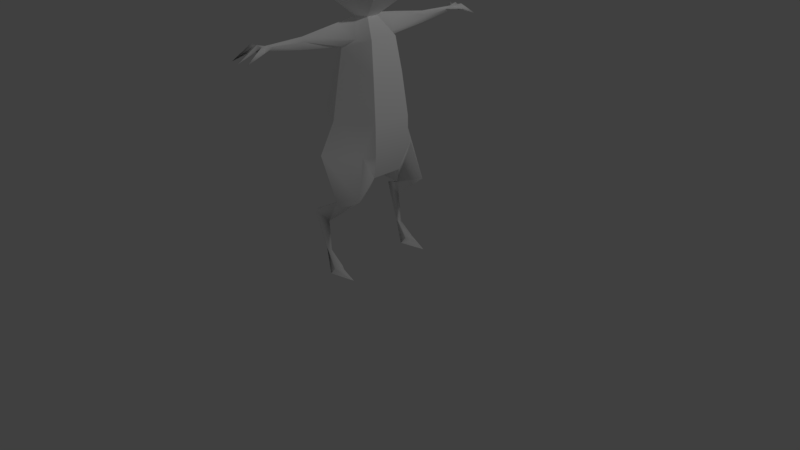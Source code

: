 # Source: zago2-1.blend  (saved by Blender 2.79.0; exported with 4.5.12 LTS)
import bpy
from mathutils import Matrix  # noqa: F401  (used for matrix-valued properties, if any)

bpy.ops.wm.read_factory_settings(use_empty=True)
scene = bpy.context.scene
scene.name = 'Scene'

# ---- collections
col_collection_1 = bpy.data.collections.new('Collection 1'); scene.collection.children.link(col_collection_1)

# ---- materials (node trees are filled in below, after node groups)
mat_lambert1 = bpy.data.materials.new('lambert1')
mat_lambert1.alpha_threshold = 0.0
mat_lambert1.use_transparent_shadow = False
mat_lambert1.diffuse_color = (1.0, 1.0, 1.0, 1.0)
mat_lambert1.roughness = 0.5

# ---- material node trees

# ---- world
world_world = bpy.data.worlds.new('World'); scene.world = world_world
world_world.color = (0.05088, 0.05088, 0.05088)
world_world.use_sun_shadow = False
world_world.sun_shadow_jitter_overblur = 0.0
world_world.cycles.sampling_method = 'MANUAL'

# ---- cameras
cam_camera = bpy.data.cameras.new('Camera')
cam_camera.clip_end = 100.0
cam_camera.lens = 35.0
cam_camera.sensor_width = 32.0
cam_camera.sensor_height = 18.0
cam_camera.ortho_scale = 7.314
cam_camera.dof.focus_distance = 0.0
cam_camera.dof.aperture_fstop = 128.0

# ---- lights
light_lamp = bpy.data.lights.new('Lamp', 'POINT')
light_lamp.transmission_factor = 0.0
light_lamp.cutoff_distance = 30.0
light_lamp.energy = 100.0
light_lamp.shadow_buffer_clip_start = 1.001
light_lamp.shadow_soft_size = 0.1
light_lamp.shadow_maximum_resolution = 0.006
light_lamp.use_absolute_resolution = True

# ---- meshes
me_x = bpy.data.meshes.new('未命名')
me_x.from_pydata([(0.07227, 3.077, -0.1252), (-0.07227, 3.077, -0.1252), (-0.1445, 3.077, -1.916e-08), (-0.07227, 3.077, 0.1252), (0.07227, 3.077, 0.1252), (0.1445, 3.077, 2.379e-09), (0.2411, 3.33, -0.4177), (-0.2411, 3.33, -0.4177), (-0.4823, 3.33, -6.696e-08), (-0.2411, 3.33, 0.4177), (0.2411, 3.33, 0.4177), (0.4823, 3.33, 4.905e-09), (0.2411, 3.644, -0.4177), (-0.2411, 3.644, -0.4177), (-0.4823, 3.644, -6.696e-08), (-0.2411, 3.644, 0.4177), (0.2411, 3.644, 0.4177), (0.4823, 3.644, 4.905e-09), (0.149, 3.897, -0.2581), (-0.149, 3.897, -0.2581), (-0.2981, 3.897, -3.951e-08), (-0.149, 3.897, 0.2581), (0.149, 3.897, 0.2581), (0.2981, 3.897, 4.905e-09), (2.246e-07, 1.226, -0.3447), (0.0, 3.994, 4.905e-09), (0.2385, 3.897, -0.1033), (0.1788, 3.936, 4.905e-09), (-0.2385, 3.897, -0.1033), (-0.1788, 3.936, -2.175e-08), (0.4309, 4.312, -0.1614), (-0.4309, 4.312, -0.1614), (0.3936, 4.095, 0.05367), (0.4532, 4.075, 0.05367), (0.4234, 4.075, 0.002046), (-0.3936, 4.095, 0.05367), (-0.4532, 4.075, 0.05367), (-0.4234, 4.075, 0.002046), (-0.2566, 1.537, 0.4445), (0.2566, 1.537, 0.4445), (0.5935, 0.0, 0.3898), (-0.5935, 0.0, 0.3898), (-0.199, 1.226, 0.3447), (0.199, 1.226, 0.3447), (-0.2189, 2.445, 0.3791), (0.2189, 2.445, 0.3791), (0.3581, 2.764, 1.5e-08), (0.1659, 2.445, -0.3791), (-0.1659, 2.445, -0.3791), (-0.3581, 2.764, -5.022e-08), (-0.5102, 1.922, -5.532e-08), (-0.2551, 1.922, 0.4418), (0.2551, 1.922, 0.4418), (0.5102, 1.922, 2.07e-08), (0.2551, 1.922, -0.4418), (-0.2551, 1.922, -0.4418), (-0.1032, 2.857, -0.3119), (-1.728, 2.835, -4.414e-08), (-0.1801, 2.857, 0.3119), (0.1801, 2.857, 0.3119), (1.728, 2.835, 9.524e-09), (0.1032, 2.857, -0.3119), (0.2793, 2.857, 0.1507), (0.2701, 2.857, -0.1384), (-0.2793, 2.857, 0.1507), (-0.2701, 2.857, -0.1384), (0.3849, 1.537, 0.3583), (-0.3849, 1.537, 0.3583), (0.9023, 2.924, 0.05519), (0.9023, 2.829, 1.166e-08), (0.9023, 2.924, -0.05519), (0.9023, 2.975, 7.195e-09), (-0.9023, 2.924, 0.05519), (-0.9023, 2.829, -3.042e-08), (-0.9023, 2.924, -0.05519), (-0.9023, 2.975, -1.942e-08), (0.6786, 1.021, 0.2148), (0.5129, 1.041, 0.4375), (0.2449, 1.021, 0.2674), (-0.6786, 1.021, 0.2148), (-0.5129, 1.041, 0.4375), (-0.2449, 1.021, 0.2674), (1.387, 2.961, 9.103e-09), (1.281, 2.937, 0.01744), (1.504, 2.918, 1.002e-08), (1.281, 2.937, -0.01744), (-1.387, 2.961, -1.132e-08), (-1.281, 2.937, 0.01744), (-1.504, 2.918, -2.946e-08), (-1.281, 2.937, -0.01744), (0.6451, 0.7576, -0.2295), (0.5777, 0.6449, -0.06123), (0.5783, 0.7576, -0.2645), (-0.6451, 0.7576, -0.2295), (-0.5777, 0.6449, -0.06123), (-0.5783, 0.7576, -0.2645), (1.486, 2.927, 0.136), (1.486, 2.927, -0.136), (-1.486, 2.927, 0.136), (-1.486, 2.927, -0.136), (1.712, 2.835, 0.1319), (-1.712, 2.835, 0.1319), (1.712, 2.835, -0.1319), (-1.712, 2.835, -0.1319), (1.486, 2.964, -0.06593), (-1.486, 2.964, -0.06593), (1.486, 2.964, 0.06593), (-1.486, 2.964, 0.06593), (1.486, 2.989, 0.0981), (1.486, 2.989, 8.631e-09), (1.486, 2.989, -0.0981), (-1.486, 2.989, 0.0981), (-1.486, 2.989, -4.101e-08), (-1.486, 2.989, -0.0981), (1.497, 2.918, 0.06593), (1.497, 2.918, -0.06593), (-1.497, 2.918, 0.06593), (-1.497, 2.918, -0.06593), (0.4621, 3.038, 3.823e-09), (-0.4621, 3.038, -1.924e-08), (0.6986, 1.54, -0.01825), (-0.6986, 1.54, -0.01825), (0.5883, 0.2615, -0.1151), (-0.5883, 0.2615, -0.1151), (0.6775, 0.0, 0.06019), (0.5055, 0.0, 0.05925), (-0.6775, 0.0, 0.06019), (-0.5055, 0.0, 0.05925), (0.5367, 0.0804, 0.1098), (0.5919, 0.08142, 0.2104), (0.6544, 0.07619, 0.1086), (-0.5367, 0.0804, 0.1098), (-0.5919, 0.08142, 0.2104), (-0.6544, 0.07619, 0.1086), (0.6129, 0.2615, -0.0705), (0.5661, 0.2615, -0.07145), (0.587, 0.2615, -0.02453), (-0.6129, 0.2615, -0.0705), (-0.5661, 0.2615, -0.07145), (-0.587, 0.2615, -0.02453)], [], [(0, 1, 7, 6), (1, 2, 8, 7), (2, 3, 9, 8), (3, 4, 10, 9), (4, 5, 11, 10), (5, 0, 6, 11), (6, 7, 13, 12), (7, 8, 14, 13), (8, 9, 15, 14), (9, 10, 16, 15), (10, 11, 17, 16), (11, 6, 12, 17), (12, 13, 19, 18), (13, 14, 20, 28, 19), (14, 15, 21, 20), (15, 16, 22, 21), (16, 17, 23, 22), (17, 12, 18, 26, 23), (1, 0, 61, 56), (2, 1, 56, 65), (3, 2, 64, 58), (4, 3, 58, 59), (82, 106, 109), (109, 104, 82), (18, 19, 25), (19, 28, 29, 25), (20, 21, 25, 29), (21, 22, 25), (22, 23, 27, 25), (30, 34, 26, 27, 32), (27, 26, 18, 25), (29, 35, 36, 20), (20, 36, 37, 28), (32, 33, 30), (31, 35, 29, 28, 37), (33, 34, 30), (23, 33, 32, 27), (23, 26, 34, 33), (36, 35, 31), (37, 36, 31), (39, 38, 42, 43), (135, 136, 91), (43, 42, 24), (38, 67, 42), (45, 44, 51, 52), (46, 45, 52, 53), (47, 46, 53, 54), (48, 47, 54, 55), (49, 48, 55, 50), (44, 49, 50, 51), (51, 50, 67, 38), (52, 51, 38, 39), (91, 136, 134, 90), (125, 124, 40), (55, 54, 24), (50, 55, 24), (49, 65, 56, 48), (58, 64, 49, 44), (59, 58, 44, 45), (106, 84, 60), (84, 104, 60), (56, 61, 47, 48), (5, 4, 59, 62), (46, 62, 59, 45), (61, 63, 46, 47), (0, 5, 63, 61), (64, 119, 75, 72), (49, 64, 72, 73), (73, 74, 65, 49), (119, 65, 74, 75), (53, 52, 39, 66), (43, 66, 39), (54, 53, 24), (67, 121, 80), (42, 67, 80, 81), (81, 24, 42), (121, 24, 79), (69, 68, 62, 46), (46, 63, 70, 69), (63, 5, 118), (5, 62, 118), (73, 72, 87, 88), (88, 89, 74, 73), (75, 74, 89, 86), (72, 75, 86, 87), (53, 66, 120), (78, 77, 66, 43), (43, 24, 78), (24, 76, 78), (80, 79, 94), (94, 95, 81), (79, 81, 95, 93), (71, 68, 83, 82), (84, 83, 68, 69), (69, 70, 85, 84), (70, 71, 82, 85), (98, 111, 101), (88, 87, 116), (99, 89, 117), (103, 113, 99), (76, 91, 90), (78, 91, 77), (78, 92, 91), (78, 76, 90, 92), (41, 132, 133, 126), (127, 131, 132, 41), (131, 127, 123, 138), (133, 137, 123, 126), (82, 104, 110), (82, 108, 106), (114, 106, 100), (104, 115, 102), (57, 112, 105), (107, 112, 57), (96, 108, 82, 83), (83, 114, 96), (97, 102, 115), (82, 110, 97, 85), (101, 111, 107), (88, 116, 107), (105, 117, 88), (105, 113, 103), (96, 100, 108), (106, 108, 100), (109, 106, 60), (60, 104, 109), (110, 104, 102), (97, 110, 102), (98, 87, 86, 111), (107, 111, 86), (107, 86, 112), (105, 112, 86), (105, 86, 113), (99, 113, 86, 89), (84, 106, 114), (84, 115, 104), (85, 115, 84), (107, 116, 101), (88, 107, 57), (105, 88, 57), (103, 117, 105), (99, 117, 103), (116, 98, 101), (84, 114, 83), (117, 89, 88), (97, 115, 85), (96, 114, 100), (116, 87, 98), (118, 62, 68, 71), (63, 118, 71, 70), (64, 2, 119), (2, 65, 119), (24, 53, 120), (79, 24, 81), (76, 77, 91), (94, 79, 93), (81, 80, 94), (120, 77, 76), (24, 120, 76), (67, 50, 121), (50, 24, 121), (120, 66, 77), (80, 121, 79), (122, 135, 91, 92), (127, 126, 123), (125, 40, 129, 128), (130, 129, 40, 124), (132, 131, 138, 139), (133, 132, 139, 137), (122, 124, 125), (41, 126, 127), (134, 122, 92, 90), (130, 124, 122, 134), (128, 135, 122, 125), (128, 129, 136, 135), (134, 136, 129, 130), (123, 137, 93, 95), (138, 123, 95, 94), (139, 138, 94), (137, 139, 94, 93)])
me_x.polygons.foreach_set('use_smooth', [True] * 180)
_k = set([(0, 1), (0, 5), (0, 6), (0, 61), (1, 2), (1, 7), (1, 56), (2, 3), (2, 8), (2, 119), (3, 4), (3, 9), (3, 58), (4, 5), (4, 10), (4, 59), (5, 11), (5, 118), (6, 7), (6, 11), (6, 12), (7, 8), (7, 13), (8, 9), (8, 14), (9, 10), (9, 15), (10, 11), (10, 16), (11, 17), (12, 13), (12, 17), (12, 18), (13, 14), (13, 19), (14, 15), (14, 20), (15, 16), (15, 21), (16, 17), (16, 22), (17, 23), (18, 19), (18, 25), (18, 26), (19, 25), (19, 28), (20, 21), (20, 28), (20, 29), (21, 22), (21, 25), (22, 23), (22, 25), (23, 26), (23, 27), (24, 42), (24, 43), (24, 54), (24, 55), (25, 27), (25, 29), (38, 42), (38, 51), (39, 43), (39, 52), (40, 124), (40, 125), (41, 126), (41, 127), (42, 43), (42, 81), (43, 78), (44, 51), (44, 58), (45, 52), (45, 59), (46, 53), (46, 69), (47, 54), (47, 61), (48, 55), (48, 56), (49, 50), (49, 73), (50, 121), (53, 120), (57, 88), (57, 112), (60, 84), (60, 109), (69, 84), (71, 82), (71, 118), (73, 88), (75, 86), (75, 119), (76, 90), (76, 120), (79, 93), (79, 121), (82, 109), (86, 112), (90, 134), (91, 135), (93, 137), (94, 138), (124, 130), (125, 128), (126, 133), (127, 131), (128, 135), (130, 134), (131, 138), (133, 137)])
me_x.attributes.new('sharp_edge', 'BOOLEAN', 'EDGE').data.foreach_set('value', [ (min(e.vertices), max(e.vertices)) in _k for e in me_x.edges])
_uv = me_x.uv_layers.new(name='map1')
_uv.uv.foreach_set('vector', [0.4388, 0.116, 0.4097, 0.116, 0.3758, 0.06504, 0.4728, 0.06504, 0.06563, 0.3743, 0.09081, 0.3743, 0.09081, 0.4253, 0.006791, 0.4253, 0.09081, 0.3743, 0.116, 0.3743, 0.1748, 0.4253, 0.09081, 0.4253, 0.5198, 0.3743, 0.5488, 0.3743, 0.5828, 0.4253, 0.4858, 0.4253, 0.2518, 0.3743, 0.2769, 0.3743, 0.2769, 0.4253, 0.1929, 0.4253, 0.2769, 0.3743, 0.3021, 0.3743, 0.361, 0.4253, 0.2769, 0.4253, 0.4728, 0.06504, 0.3758, 0.06504, 0.3758, 0.001992, 0.4728, 0.001992, 0.006791, 0.4253, 0.09081, 0.4253, 0.09081, 0.4883, 0.006791, 0.4883, 0.09081, 0.4253, 0.1748, 0.4253, 0.1748, 0.4883, 0.09081, 0.4883, 0.4858, 0.4253, 0.5828, 0.4253, 0.5828, 0.4883, 0.4858, 0.4883, 0.1929, 0.4253, 0.2769, 0.4253, 0.2769, 0.4883, 0.1929, 0.4883, 0.2769, 0.4253, 0.361, 0.4253, 0.361, 0.4883, 0.2769, 0.4883, 0.2037, 0.6692, 0.2037, 0.7663, 0.1716, 0.7477, 0.1716, 0.6878, 0.006791, 0.4883, 0.09081, 0.4883, 0.09081, 0.5393, 0.07004, 0.5393, 0.03888, 0.5393, 0.09081, 0.4883, 0.1748, 0.4883, 0.1427, 0.5393, 0.09081, 0.5393, 0.74, 0.7379, 0.74, 0.6409, 0.7721, 0.6595, 0.7721, 0.7194, 0.1929, 0.4883, 0.2769, 0.4883, 0.2769, 0.5393, 0.225, 0.5393, 0.2769, 0.4883, 0.361, 0.4883, 0.3289, 0.5393, 0.2977, 0.5393, 0.2769, 0.5393, 0.4097, 0.116, 0.4388, 0.116, 0.445, 0.1602, 0.4035, 0.1602, 0.09081, 0.3743, 0.06563, 0.3743, 0.02808, 0.3301, 0.06296, 0.3301, 0.116, 0.3743, 0.09081, 0.3743, 0.1211, 0.3301, 0.1535, 0.3301, 0.5488, 0.3743, 0.5198, 0.3743, 0.4981, 0.3301, 0.5705, 0.3301, 0.6227, 0.07058, 0.6095, 0.05051, 0.6227, 0.05051, 0.6227, 0.05051, 0.636, 0.05051, 0.6227, 0.07058, 0.1716, 0.6878, 0.1716, 0.7477, 0.1197, 0.7178, 0.1716, 0.7477, 0.1404, 0.7657, 0.1197, 0.7537, 0.1197, 0.7178, 0.824, 0.7494, 0.7721, 0.7194, 0.824, 0.6894, 0.824, 0.7254, 0.7721, 0.7194, 0.7721, 0.6595, 0.824, 0.6894, 0.7721, 0.6595, 0.824, 0.6295, 0.824, 0.6535, 0.824, 0.6894, 0.1521, 0.6311, 0.1193, 0.6326, 0.1404, 0.6698, 0.1197, 0.6818, 0.1089, 0.6386, 0.1197, 0.6818, 0.1404, 0.6698, 0.1716, 0.6878, 0.1197, 0.7178, 0.6612, 0.8495, 0.618, 0.8814, 0.6061, 0.8775, 0.6373, 0.8418, 0.09081, 0.5393, 0.1016, 0.5751, 0.09122, 0.5751, 0.07004, 0.5393, 0.1089, 0.6386, 0.1089, 0.6266, 0.1521, 0.6311, 0.1521, 0.8044, 0.1089, 0.7969, 0.1197, 0.7537, 0.1404, 0.7657, 0.1193, 0.8029, 0.2661, 0.5751, 0.2765, 0.5751, 0.3094, 0.6227, 0.5604, 0.873, 0.5962, 0.8418, 0.6001, 0.8537, 0.5682, 0.8969, 0.2769, 0.5393, 0.2977, 0.5393, 0.2765, 0.5751, 0.2661, 0.5751, 0.6061, 0.8775, 0.618, 0.8814, 0.6105, 0.9252, 0.09122, 0.5751, 0.1016, 0.5751, 0.05834, 0.6227, 0.5859, 0.06463, 0.4827, 0.06463, 0.4943, 0.001992, 0.5743, 0.001992, 0.5503, 0.5448, 0.5597, 0.5448, 0.5524, 0.6219, 0.3773, 0.9487, 0.2973, 0.9487, 0.3373, 0.81, 0.1802, 0.06463, 0.1629, 0.06463, 0.1601, 0.001992, 0.5783, 0.2471, 0.4903, 0.2471, 0.483, 0.142, 0.5856, 0.142, 0.2769, 0.3114, 0.2007, 0.2471, 0.1881, 0.142, 0.2769, 0.142, 0.3532, 0.2471, 0.2769, 0.3114, 0.2769, 0.142, 0.3658, 0.142, 0.3909, 0.2432, 0.4576, 0.2432, 0.4756, 0.3483, 0.373, 0.3483, 0.09081, 0.3114, 0.01455, 0.2471, 0.001934, 0.142, 0.09081, 0.142, 0.1671, 0.2471, 0.09081, 0.3114, 0.09081, 0.142, 0.1797, 0.142, 0.1797, 0.142, 0.09081, 0.142, 0.1629, 0.06463, 0.1802, 0.06463, 0.5856, 0.142, 0.483, 0.142, 0.4827, 0.06463, 0.5859, 0.06463, 0.8214, 0.1317, 0.814, 0.05459, 0.8233, 0.05459, 0.8552, 0.1544, 0.841, 0.7754, 0.8756, 0.7756, 0.8587, 0.8419, 0.373, 0.3483, 0.4756, 0.3483, 0.4243, 0.4883, 0.09081, 0.142, 0.001934, 0.142, 0.02148, 0.001992, 0.09081, 0.3114, 0.06296, 0.3301, 0.02808, 0.3301, 0.01455, 0.2471, 0.1535, 0.3301, 0.1211, 0.3301, 0.09081, 0.3114, 0.1671, 0.2471, 0.5705, 0.3301, 0.4981, 0.3301, 0.4903, 0.2471, 0.5783, 0.2471, 0.5545, 0.8903, 0.5412, 0.8866, 0.5412, 0.8418, 0.5412, 0.8866, 0.5279, 0.8903, 0.5412, 0.8418, 0.4035, 0.1602, 0.445, 0.1602, 0.4576, 0.2432, 0.3909, 0.2432, 0.2769, 0.3743, 0.2518, 0.3743, 0.2142, 0.3301, 0.2466, 0.3301, 0.2769, 0.3114, 0.2466, 0.3301, 0.2142, 0.3301, 0.2007, 0.2471, 0.3397, 0.3301, 0.3048, 0.3301, 0.2769, 0.3114, 0.3532, 0.2471, 0.3021, 0.3743, 0.2769, 0.3743, 0.3048, 0.3301, 0.3397, 0.3301, 0.6567, 0.0291, 0.6871, 0.06586, 0.6871, 0.1544, 0.676, 0.1544, 0.6897, 0.3401, 0.7083, 0.3243, 0.7218, 0.4496, 0.7026, 0.4496, 0.7926, 0.4429, 0.7734, 0.4429, 0.7869, 0.3157, 0.8055, 0.3334, 0.6871, 0.06586, 0.7149, 0.02724, 0.6982, 0.1544, 0.6871, 0.1544, 0.2769, 0.142, 0.1881, 0.142, 0.1875, 0.06463, 0.2049, 0.06463, 0.2076, 0.001992, 0.2049, 0.06463, 0.1875, 0.06463, 0.3658, 0.142, 0.2769, 0.142, 0.3463, 0.001992, 0.9529, 0.625, 0.8772, 0.6256, 0.9688, 0.5252, 0.3679, 0.7435, 0.3305, 0.8061, 0.3048, 0.7063, 0.3587, 0.7022, 0.3843, 0.8245, 0.4256, 0.7014, 0.4256, 0.84, 0.8772, 0.6256, 0.8115, 0.5624, 0.924, 0.5211, 0.662, 0.4454, 0.6812, 0.4454, 0.6677, 0.5707, 0.649, 0.5548, 0.7649, 0.5463, 0.7463, 0.564, 0.7328, 0.4368, 0.752, 0.4368, 0.6506, 0.2952, 0.6227, 0.3204, 0.6227, 0.2565, 0.6227, 0.3204, 0.5924, 0.2933, 0.6227, 0.2565, 0.7026, 0.4496, 0.7218, 0.4496, 0.7243, 0.5258, 0.7205, 0.5707, 0.7747, 0.564, 0.7709, 0.5191, 0.7734, 0.4429, 0.7926, 0.4429, 0.6871, 0.1544, 0.6982, 0.1544, 0.6906, 0.2306, 0.6871, 0.2518, 0.676, 0.1544, 0.6871, 0.1544, 0.6871, 0.2518, 0.6836, 0.2306, 0.2769, 0.142, 0.2049, 0.06463, 0.2806, 0.06523, 0.2189, 0.7022, 0.2728, 0.7063, 0.247, 0.8061, 0.2096, 0.7435, 0.4729, 0.7014, 0.4729, 0.84, 0.4316, 0.7169, 0.4789, 0.8379, 0.5914, 0.7014, 0.602, 0.7886, 0.9688, 0.5252, 0.924, 0.5211, 0.8685, 0.4455, 0.4646, 0.6219, 0.5055, 0.6446, 0.3985, 0.6975, 0.8308, 0.64, 0.9181, 0.6295, 0.851, 0.7365, 0.8375, 0.7294, 0.6227, 0.168, 0.6116, 0.168, 0.6192, 0.09177, 0.6227, 0.07058, 0.6799, 0.3243, 0.6837, 0.3692, 0.6812, 0.4454, 0.662, 0.4454, 0.752, 0.4368, 0.7328, 0.4368, 0.7303, 0.3606, 0.734, 0.3157, 0.6338, 0.168, 0.6227, 0.168, 0.6227, 0.07058, 0.6262, 0.09177, 0.6597, 0.2719, 0.6673, 0.2719, 0.6605, 0.3174, 0.7671, 0.7982, 0.7707, 0.7533, 0.7804, 0.7966, 0.7338, 0.883, 0.7577, 0.8418, 0.7479, 0.8851, 0.7136, 0.3174, 0.7068, 0.2719, 0.7144, 0.2719, 0.7659, 0.2073, 0.8214, 0.1317, 0.8552, 0.1544, 0.2189, 0.7022, 0.2858, 0.6266, 0.2728, 0.7063, 0.6185, 0.6975, 0.5115, 0.6446, 0.5524, 0.6219, 0.8816, 0.7403, 0.9688, 0.7509, 0.9621, 0.8403, 0.9487, 0.8473, 0.9592, 0.3157, 0.9231, 0.3321, 0.9027, 0.3311, 0.8929, 0.3157, 0.4404, 0.4922, 0.4302, 0.5083, 0.41, 0.5086, 0.3739, 0.4922, 0.4302, 0.5083, 0.4404, 0.4922, 0.4755, 0.5448, 0.4667, 0.5448, 0.9027, 0.3311, 0.8666, 0.3683, 0.8577, 0.3683, 0.8929, 0.3157, 0.6227, 0.07058, 0.636, 0.05051, 0.6425, 0.05051, 0.6227, 0.07058, 0.603, 0.05051, 0.6095, 0.05051, 0.4728, 0.8873, 0.4637, 0.8894, 0.4895, 0.8439, 0.4577, 0.8894, 0.4486, 0.8873, 0.4319, 0.8439, 0.6871, 0.3204, 0.6871, 0.2719, 0.7003, 0.2719, 0.6738, 0.2719, 0.6871, 0.2719, 0.6871, 0.3204, 0.5954, 0.05051, 0.603, 0.05051, 0.6227, 0.07058, 0.6192, 0.09177, 0.704, 0.9285, 0.7138, 0.8851, 0.7279, 0.8872, 0.6672, 0.8872, 0.668, 0.8418, 0.6813, 0.8851, 0.6227, 0.07058, 0.6425, 0.05051, 0.6501, 0.05051, 0.6262, 0.09177, 0.6605, 0.3174, 0.6673, 0.2719, 0.6738, 0.2719, 0.3532, 0.9658, 0.3532, 0.9525, 0.3624, 0.9525, 0.3472, 0.9658, 0.3381, 0.9658, 0.3381, 0.9525, 0.7003, 0.2719, 0.7068, 0.2719, 0.7136, 0.3174, 0.5954, 0.05051, 0.5962, 0.005032, 0.603, 0.05051, 0.6095, 0.05051, 0.603, 0.05051, 0.5962, 0.005032, 0.6227, 0.05051, 0.6095, 0.05051, 0.6227, 0.001992, 0.6227, 0.001992, 0.636, 0.05051, 0.6227, 0.05051, 0.6425, 0.05051, 0.636, 0.05051, 0.6493, 0.005032, 0.6501, 0.05051, 0.6425, 0.05051, 0.6493, 0.005032, 0.6597, 0.2719, 0.6836, 0.2306, 0.6871, 0.2518, 0.6673, 0.2719, 0.6738, 0.2719, 0.6673, 0.2719, 0.6871, 0.2518, 0.6738, 0.2719, 0.6871, 0.2518, 0.6871, 0.2719, 0.7003, 0.2719, 0.6871, 0.2719, 0.6871, 0.2518, 0.7003, 0.2719, 0.6871, 0.2518, 0.7068, 0.2719, 0.7144, 0.2719, 0.7068, 0.2719, 0.6871, 0.2518, 0.6906, 0.2306, 0.323, 0.9525, 0.3321, 0.9658, 0.323, 0.9658, 0.3078, 0.9658, 0.3078, 0.9525, 0.317, 0.9525, 0.6911, 0.9285, 0.6813, 0.8851, 0.6946, 0.8836, 0.4001, 0.8439, 0.4093, 0.846, 0.4259, 0.8894, 0.5087, 0.8454, 0.522, 0.8418, 0.5087, 0.8903, 0.4955, 0.8418, 0.5087, 0.8454, 0.5087, 0.8903, 0.3683, 0.998, 0.385, 0.9546, 0.3941, 0.9525, 0.7338, 0.883, 0.7479, 0.8851, 0.7347, 0.9285, 0.7804, 0.7966, 0.7945, 0.7945, 0.7937, 0.84, 0.7005, 0.8836, 0.7138, 0.8851, 0.704, 0.9285, 0.7479, 0.8851, 0.7577, 0.8418, 0.7612, 0.8866, 0.6672, 0.8872, 0.6813, 0.8851, 0.6911, 0.9285, 0.7279, 0.8872, 0.7138, 0.8851, 0.727, 0.8418, 0.7804, 0.7966, 0.7707, 0.7533, 0.7945, 0.7945, 0.6227, 0.2565, 0.5924, 0.2933, 0.6116, 0.168, 0.6227, 0.168, 0.6506, 0.2952, 0.6227, 0.2565, 0.6227, 0.168, 0.6338, 0.168, 0.6567, 0.0291, 0.6871, 0.001992, 0.6871, 0.06586, 0.6871, 0.001992, 0.7149, 0.02724, 0.6871, 0.06586, 0.142, 0.9488, 0.001934, 0.8462, 0.07874, 0.8083, 0.722, 0.8379, 0.6094, 0.7014, 0.7326, 0.7506, 0.7659, 0.2073, 0.7211, 0.2114, 0.8214, 0.1317, 0.8685, 0.4455, 0.924, 0.5211, 0.8347, 0.4681, 0.3587, 0.7022, 0.3048, 0.7063, 0.2918, 0.6266, 0.8128, 0.3119, 0.7211, 0.2114, 0.7659, 0.2073, 0.8784, 0.2486, 0.8128, 0.3119, 0.7659, 0.2073, 0.1629, 0.06463, 0.09081, 0.142, 0.08714, 0.06523, 0.1497, 0.9126, 0.2897, 0.81, 0.2265, 0.9505, 0.8128, 0.3119, 0.737, 0.3113, 0.7211, 0.2114, 0.9688, 0.5252, 0.8772, 0.6256, 0.924, 0.5211, 0.5415, 0.5448, 0.5503, 0.5448, 0.5524, 0.6219, 0.5115, 0.6446, 0.8351, 0.7883, 0.8005, 0.7885, 0.8184, 0.7533, 0.5766, 0.4922, 0.6431, 0.4922, 0.607, 0.5086, 0.5868, 0.5083, 0.7872, 0.01732, 0.7668, 0.01837, 0.7307, 0.001992, 0.797, 0.001992, 0.41, 0.5086, 0.4302, 0.5083, 0.4667, 0.5448, 0.4572, 0.5448, 0.9027, 0.3311, 0.9231, 0.3321, 0.8759, 0.3683, 0.8666, 0.3683, 0.8577, 0.7403, 0.8756, 0.7756, 0.841, 0.7754, 0.8174, 0.8548, 0.8005, 0.7885, 0.8351, 0.7883, 0.8233, 0.05459, 0.8322, 0.05459, 0.8623, 0.1544, 0.8552, 0.1544, 0.7872, 0.01732, 0.797, 0.001992, 0.8322, 0.05459, 0.8233, 0.05459, 0.5868, 0.5083, 0.5503, 0.5448, 0.5415, 0.5448, 0.5766, 0.4922, 0.5868, 0.5083, 0.607, 0.5086, 0.5597, 0.5448, 0.5503, 0.5448, 0.8233, 0.05459, 0.814, 0.05459, 0.7668, 0.01837, 0.7872, 0.01732, 0.8577, 0.3683, 0.8666, 0.3683, 0.8347, 0.4681, 0.8276, 0.4681, 0.4667, 0.5448, 0.4755, 0.5448, 0.5055, 0.6446, 0.4646, 0.6219, 0.4572, 0.5448, 0.4667, 0.5448, 0.4646, 0.6219, 0.8666, 0.3683, 0.8759, 0.3683, 0.8685, 0.4455, 0.8347, 0.4681])
me_x.materials.append(mat_lambert1)
me_x.use_remesh_preserve_volume = False
me_x.use_remesh_preserve_attributes = False
me_x.use_mirror_vertex_groups = False
me_x.update()
me_x.normals_split_custom_set([tuple(v) for v in zip(*[iter([1.228e-07, -0.7556, -0.655, 1.228e-07, -0.7556, -0.655, 1.228e-07, -0.7556, -0.655, 1.228e-07, -0.7556, -0.655, -0.5673, -0.7556, -0.3275, -0.5673, -0.7556, -0.3275, -0.5673, -0.7556, -0.3275, -0.5673, -0.7556, -0.3275, -0.5673, -0.7556, 0.3275, -0.5673, -0.7556, 0.3275, -0.5673, -0.7556, 0.3275, -0.5673, -0.7556, 0.3275, -6.141e-08, -0.7556, 0.655, -6.141e-08, -0.7556, 0.655, -6.141e-08, -0.7556, 0.655, -6.141e-08, -0.7556, 0.655, 0.5673, -0.7556, 0.3275, 0.5673, -0.7556, 0.3275, 0.5673, -0.7556, 0.3275, 0.5673, -0.7556, 0.3275, 0.5673, -0.7556, -0.3275, 0.5673, -0.7556, -0.3275, 0.5673, -0.7556, -0.3275, 0.5673, -0.7556, -0.3275, 1.972e-07, 0.0, -1.0, 1.972e-07, 0.0, -1.0, 1.972e-07, 0.0, -1.0, 1.972e-07, 0.0, -1.0, -0.866, 0.0, -0.5, -0.866, 0.0, -0.5, -0.866, 0.0, -0.5, -0.866, 0.0, -0.5, -0.866, 0.0, 0.5, -0.866, 0.0, 0.5, -0.866, 0.0, 0.5, -0.866, 0.0, 0.5, -9.858e-08, 0.0, 1.0, -9.858e-08, 0.0, 1.0, -9.858e-08, 0.0, 1.0, -9.858e-08, 0.0, 1.0, 0.866, 0.0, 0.5, 0.866, 0.0, 0.5, 0.866, 0.0, 0.5, 0.866, 0.0, 0.5, 0.866, 0.0, -0.5, 0.866, 0.0, -0.5, 0.866, 0.0, -0.5, 0.866, 0.0, -0.5, 1.912e-07, 0.5326, -0.8464, 1.912e-07, 0.5326, -0.8464, 1.912e-07, 0.5326, -0.8464, 1.912e-07, 0.5326, -0.8464, -0.733, 0.5326, -0.4232, -0.733, 0.5326, -0.4232, -0.733, 0.5326, -0.4232, -0.733, 0.5326, -0.4232, -0.733, 0.5326, -0.4232, -0.733, 0.5326, 0.4232, -0.733, 0.5326, 0.4232, -0.733, 0.5326, 0.4232, -0.733, 0.5326, 0.4232, -6.374e-08, 0.5326, 0.8464, -6.374e-08, 0.5326, 0.8464, -6.374e-08, 0.5326, 0.8464, -6.374e-08, 0.5326, 0.8464, 0.733, 0.5326, 0.4232, 0.733, 0.5326, 0.4232, 0.733, 0.5326, 0.4232, 0.733, 0.5326, 0.4232, 0.733, 0.5326, -0.4232, 0.733, 0.5326, -0.4232, 0.733, 0.5326, -0.4232, 0.733, 0.5326, -0.4232, 0.733, 0.5326, -0.4232, 0.0, 0.6477, -0.7619, 0.0, 0.6477, -0.7619, -4.206e-06, 0.3046, -0.9525, 5.325e-06, 0.3046, -0.9525, -0.4487, 0.6127, -0.6506, -0.6271, 0.5953, -0.5023, -0.7593, 0.2851, -0.5849, -0.61, 0.2056, -0.7653, -0.6477, 0.6557, 0.388, -0.4567, 0.6737, 0.581, -0.6794, 0.2139, 0.7019, -0.8392, 0.295, 0.4569, 0.0, 0.6477, 0.7619, 0.0, 0.6477, 0.7619, 2.351e-06, 0.2861, 0.9582, 2.086e-06, 0.2861, 0.9582, -0.3046, 0.7971, 0.5214, 0.58, 0.8129, -0.05297, 0.3162, 0.886, 0.3393, 0.3162, 0.886, -0.3393, 0.58, 0.8129, 0.05292, -0.3046, 0.7971, -0.5214, 6.799e-08, 0.9363, -0.3513, 6.799e-08, 0.9363, -0.3513, 6.799e-08, 0.9363, -0.3513, -0.3042, 0.9363, -0.1756, -0.0869, 0.8836, -0.4601, 0.07778, 0.9749, -0.2085, -0.3042, 0.9363, -0.1756, -0.3042, 0.9363, 0.1756, -0.3042, 0.9363, 0.1756, -0.3042, 0.9363, 0.1756, -0.3042, 0.9363, 0.1756, 0.0, 0.9363, 0.3513, 0.0, 0.9363, 0.3513, 0.0, 0.9363, 0.3513, 0.3042, 0.9363, 0.1756, 0.3042, 0.9363, 0.1756, 0.3042, 0.9363, 0.1756, 0.3042, 0.9363, 0.1756, -0.4176, 0.7698, -0.4828, 0.1561, 0.07659, -0.9848, 0.08687, 0.8836, -0.4601, -0.07781, 0.9749, -0.2085, -0.6651, 0.6132, 0.4262, -0.07781, 0.9749, -0.2085, 0.08687, 0.8836, -0.4601, 0.3042, 0.9363, -0.1756, 0.3042, 0.9363, -0.1756, 0.07778, 0.9749, -0.2085, 0.6651, 0.6132, 0.4262, -0.6591, -0.3143, 0.6832, -0.567, -0.648, 0.5085, -0.567, -0.648, 0.5085, -0.6591, -0.3143, 0.6832, -0.1561, 0.07659, -0.9848, -0.0869, 0.8836, -0.4601, -0.6651, 0.6132, 0.4262, 0.6591, -0.3143, 0.6832, -0.4176, 0.7698, -0.4828, 0.4175, 0.7698, -0.4828, 0.6651, 0.6132, 0.4262, 0.07778, 0.9749, -0.2085, -0.0869, 0.8836, -0.4601, -0.1561, 0.07659, -0.9848, 0.6591, -0.3143, 0.6832, 0.1561, 0.07659, -0.9848, -0.4176, 0.7698, -0.4828, 0.567, -0.648, 0.5085, 0.6591, -0.3143, 0.6832, -0.6651, 0.6132, 0.4262, -0.07781, 0.9749, -0.2085, 0.567, -0.648, 0.5085, 0.08687, 0.8836, -0.4601, 0.1561, 0.07659, -0.9848, 0.6591, -0.3143, 0.6832, -0.6591, -0.3143, 0.6832, 0.6651, 0.6132, 0.4262, 0.4175, 0.7698, -0.4828, -0.1561, 0.07659, -0.9848, -0.6591, -0.3143, 0.6832, 0.4175, 0.7698, -0.4828, -8.843e-05, -0.1203, 0.9927, -1.197e-06, -0.1203, 0.9927, 0.0, -0.3052, 0.9523, 0.0, -0.3052, 0.9523, -0.8666, 0.2793, 0.4134, 0.4928, 0.5126, 0.7031, -0.2571, -0.8968, 0.36, 0.0, -1.0, 1.086e-07, 0.0, -1.0, 1.086e-07, 0.0, -1.0, 1.086e-07, -0.774, 0.06409, 0.63, -0.6825, 0.1761, 0.7094, 0.2909, -0.09192, 0.9523, 1.502e-07, 0.1349, 0.9909, -1.274e-07, 0.1349, 0.9909, 1.208e-07, 0.06845, 0.9977, -2.301e-07, 0.06845, 0.9977, 0.7749, -0.1143, 0.6216, 0.8703, 0.1405, 0.472, 0.8507, 0.1427, 0.5059, 0.8414, 0.1715, 0.5125, 0.8308, 0.1696, -0.53, 0.7337, -0.0671, -0.6761, 0.7634, 0.07532, -0.6415, 0.8543, -0.03052, -0.5188, -1.072e-07, 0.1315, -0.9913, 9.418e-08, 0.1315, -0.9913, -2.915e-07, 0.01285, -0.9999, 2.866e-07, 0.0128, -0.9999, -0.7337, -0.0671, -0.6761, -0.8308, 0.1696, -0.53, -0.8543, -0.03052, -0.5188, -0.7634, 0.07531, -0.6415, -0.8703, 0.1405, 0.472, -0.7749, -0.1143, 0.6216, -0.8414, 0.1715, 0.5125, -0.8507, 0.1427, 0.5059, -0.8507, 0.1427, 0.5059, -0.8414, 0.1715, 0.5125, -0.6825, 0.1761, 0.7094, -0.774, 0.06409, 0.63, -2.301e-07, 0.06845, 0.9977, 1.208e-07, 0.06845, 0.9977, -1.197e-06, -0.1203, 0.9927, -8.843e-05, -0.1203, 0.9927, -0.2571, -0.8968, 0.36, 0.4928, 0.5126, 0.7031, 0.8845, 0.1668, 0.4357, 0.9463, -0.2069, 0.2483, -0.297, -0.8246, -0.4815, 0.2932, -0.8218, -0.4885, 0.0, -1.0, 0.0, 2.866e-07, 0.0128, -0.9999, -2.915e-07, 0.01285, -0.9999, 0.0, -0.1382, -0.9904, -0.7634, 0.07531, -0.6415, -0.8543, -0.03052, -0.5188, -0.4942, -0.439, -0.7504, -0.7337, -0.0671, -0.6761, -0.61, 0.2056, -0.7653, -0.7593, 0.2851, -0.5849, -0.8308, 0.1696, -0.53, -0.8392, 0.295, 0.4569, -0.6794, 0.2139, 0.7019, -0.7749, -0.1143, 0.6216, -0.8703, 0.1405, 0.472, 2.086e-06, 0.2861, 0.9582, 2.351e-06, 0.2861, 0.9582, -1.274e-07, 0.1349, 0.9909, 1.502e-07, 0.1349, 0.9909, 0.58, 0.8129, -0.05297, -0.1399, -0.851, 0.5061, 0.2598, -0.007847, 0.9656, -0.1399, -0.851, -0.5061, 0.58, 0.8129, 0.05292, 0.2598, -0.007845, -0.9656, 5.325e-06, 0.3046, -0.9525, -4.206e-06, 0.3046, -0.9525, 9.418e-08, 0.1315, -0.9913, -1.072e-07, 0.1315, -0.9913, 0.4567, 0.6737, 0.581, 0.6477, 0.6557, 0.388, 0.8392, 0.295, 0.4569, 0.6794, 0.2139, 0.7019, 0.7749, -0.1143, 0.6216, 0.6794, 0.2139, 0.7019, 0.8392, 0.295, 0.4569, 0.8703, 0.1405, 0.472, 0.7593, 0.2851, -0.5849, 0.61, 0.2056, -0.7653, 0.7337, -0.0671, -0.6761, 0.8308, 0.1696, -0.53, 0.6271, 0.5953, -0.5023, 0.4487, 0.6127, -0.6506, 0.61, 0.2056, -0.7653, 0.7593, 0.2851, -0.5849, -0.6794, 0.2139, 0.7019, -0.06811, 0.6248, 0.7778, -0.06032, 0.6398, 0.7662, -0.118, -0.01751, 0.9929, -0.7749, -0.1143, 0.6216, -0.6794, 0.2139, 0.7019, -0.118, -0.01751, 0.9929, -0.1216, -0.6335, 0.7641, -0.1145, -0.6143, -0.7808, -0.1073, -0.01662, -0.9941, -0.61, 0.2056, -0.7653, -0.7337, -0.0671, -0.6761, -0.06082, 0.6011, -0.7969, -0.61, 0.2056, -0.7653, -0.1073, -0.01662, -0.9941, -0.05395, 0.6227, -0.7806, 0.8414, 0.1715, 0.5125, 0.8507, 0.1427, 0.5059, 0.774, 0.06409, 0.63, 0.6825, 0.1761, 0.7094, -0.2909, -0.09193, 0.9523, 0.6825, 0.1761, 0.7094, 0.774, 0.06409, 0.63, 0.8543, -0.03052, -0.5188, 0.7634, 0.07532, -0.6415, 0.4942, -0.439, -0.7504, -0.6825, 0.1761, 0.7094, -0.737, 0.3002, 0.6056, -0.2347, -0.2369, 0.9428, 0.2909, -0.09192, 0.9523, -0.6825, 0.1761, 0.7094, -0.2347, -0.2369, 0.9428, 0.5862, -0.7693, 0.254, 0.5862, -0.7693, 0.254, -0.4942, -0.439, -0.7504, 0.9153, -0.304, 0.2642, -0.4584, -0.1017, -0.8829, -0.4942, -0.439, -0.7504, -0.3491, -0.04531, -0.936, 0.1216, -0.6335, 0.7641, 0.118, -0.01751, 0.9929, 0.6794, 0.2139, 0.7019, 0.7749, -0.1143, 0.6216, 0.7337, -0.0671, -0.6761, 0.61, 0.2056, -0.7653, 0.1073, -0.01663, -0.9941, 0.1145, -0.6143, -0.7808, 0.61, 0.2056, -0.7653, 0.4487, 0.6127, -0.6506, 0.06083, 0.601, -0.7969, 0.4567, 0.6737, 0.581, 0.6794, 0.2139, 0.7019, 0.06811, 0.6248, 0.7778, -0.1216, -0.6335, 0.7641, -0.118, -0.01751, 0.9929, -0.04486, -0.01055, 0.9989, 0.1399, -0.851, 0.5061, 0.1399, -0.851, -0.5061, -0.04485, -0.01055, -0.9989, -0.1073, -0.01662, -0.9941, -0.1145, -0.6143, -0.7808, -0.05395, 0.6227, -0.7806, -0.1073, -0.01662, -0.9941, -0.04485, -0.01055, -0.9989, 0.3046, 0.7971, -0.5214, -0.118, -0.01751, 0.9929, -0.06032, 0.6398, 0.7662, 0.3046, 0.7971, 0.5214, -0.04486, -0.01055, 0.9989, 0.8414, 0.1715, 0.5125, 0.6825, 0.1761, 0.7094, 0.7369, 0.3002, 0.6056, -0.5862, -0.7693, 0.254, 0.2347, -0.2369, 0.9428, 0.6825, 0.1761, 0.7094, -0.2909, -0.09193, 0.9523, -0.9153, -0.304, 0.2642, 0.4942, -0.439, -0.7504, -0.5862, -0.7693, 0.254, 0.4942, -0.439, -0.7504, 0.3491, -0.04531, -0.936, -0.5862, -0.7693, 0.254, -0.2347, -0.2369, 0.9428, -0.8067, -0.167, 0.5668, 0.2571, -0.8968, 0.36, 0.2571, -0.8968, 0.36, 0.3152, 0.6446, -0.6965, 0.5862, -0.7693, 0.254, -0.3491, -0.04531, -0.936, 0.5862, -0.7693, 0.254, 0.3152, 0.6446, -0.6965, -0.09585, 0.8024, -0.589, 0.06032, 0.6398, 0.7662, 0.118, -0.01751, 0.9929, 0.04485, -0.01055, 0.9989, -0.3046, 0.7971, 0.5214, -0.1399, -0.851, 0.5061, 0.04485, -0.01055, 0.9989, 0.118, -0.01751, 0.9929, 0.1216, -0.6335, 0.7641, 0.1145, -0.6143, -0.7808, 0.1073, -0.01663, -0.9941, 0.04486, -0.01055, -0.9989, -0.1399, -0.851, -0.5061, 0.1073, -0.01663, -0.9941, 0.05395, 0.6227, -0.7806, -0.3046, 0.7971, -0.5214, 0.04486, -0.01055, -0.9989, 0.3376, 0.01988, 0.9411, 0.07509, 0.9052, 0.4183, -0.1621, -0.6127, 0.7735, 0.1399, -0.851, 0.5061, -0.04486, -0.01055, 0.9989, 0.04232, -0.9775, -0.2068, 0.3375, 0.01988, -0.9411, -0.04485, -0.01055, -0.9989, 0.04233, -0.9775, 0.2068, -0.162, -0.6131, -0.7733, 0.07508, 0.9052, -0.4183, 0.3375, 0.01988, -0.9411, 0.8067, -0.167, 0.5668, -0.2571, -0.8968, 0.36, 0.9463, -0.2069, 0.2483, -0.5862, -0.7693, 0.254, -0.2571, -0.8968, 0.36, 0.2347, -0.2369, 0.9428, -0.5862, -0.7693, 0.254, -0.3152, 0.6446, -0.6965, -0.2571, -0.8968, 0.36, -0.5862, -0.7693, 0.254, 0.3491, -0.04531, -0.936, 0.09585, 0.8024, -0.589, -0.3152, 0.6446, -0.6965, 0.009859, 0.7981, 0.6025, 0.006239, 0.7981, 0.6024, -0.809, 0.47, 0.3531, -0.8769, 0.3809, 0.2932, 0.8738, 0.3907, 0.2894, 0.829, 0.4451, 0.3385, 0.006239, 0.7981, 0.6024, 0.009859, 0.7981, 0.6025, 0.9789, 0.1919, -0.07, 0.297, -0.8246, -0.4815, 0.6327, -0.1936, -0.7498, 0.9944, 0.05685, -0.08903, -0.9746, 0.1649, -0.1516, -0.8748, -0.0433, -0.4825, 0.6327, -0.1936, -0.7498, -0.2932, -0.8218, -0.4885, -0.3046, 0.7971, -0.5214, 0.58, 0.8129, 0.05292, -0.0751, 0.9052, -0.4183, -0.3046, 0.7971, 0.5214, -0.07511, 0.9052, 0.4183, 0.58, 0.8129, -0.05297, -0.04231, -0.9775, -0.2068, 0.58, 0.8129, -0.05297, 0.1627, -0.611, 0.7747, 0.58, 0.8129, 0.05292, -0.04231, -0.9775, 0.2068, 0.1625, -0.6115, -0.7744, -0.2598, -0.007848, -0.9656, -0.3162, 0.886, -0.3393, -0.58, 0.8129, 0.05297, -0.58, 0.8129, -0.05292, -0.3162, 0.886, 0.3393, -0.2598, -0.007845, 0.9656, -0.3376, 0.01988, 0.9411, -0.07511, 0.9052, 0.4183, -0.3046, 0.7971, 0.5214, 0.04485, -0.01055, 0.9989, 0.04485, -0.01055, 0.9989, -0.04231, -0.9775, -0.2068, -0.3376, 0.01988, 0.9411, -0.3376, 0.01988, -0.9411, 0.1625, -0.6115, -0.7744, -0.04231, -0.9775, 0.2068, -0.3046, 0.7971, -0.5214, -0.0751, 0.9052, -0.4183, -0.3376, 0.01988, -0.9411, 0.04486, -0.01055, -0.9989, -0.1621, -0.6127, 0.7735, 0.07509, 0.9052, 0.4183, -0.58, 0.8129, -0.05292, 0.1399, -0.851, 0.5061, 0.04232, -0.9775, -0.2068, -0.58, 0.8129, -0.05292, -0.58, 0.8129, 0.05297, 0.04233, -0.9775, 0.2068, 0.1399, -0.851, -0.5061, -0.58, 0.8129, 0.05297, 0.07508, 0.9052, -0.4183, -0.162, -0.6131, -0.7733, -0.3376, 0.01988, 0.9411, 0.1627, -0.611, 0.7747, -0.07511, 0.9052, 0.4183, 0.58, 0.8129, -0.05297, -0.07511, 0.9052, 0.4183, 0.1627, -0.611, 0.7747, 0.3162, 0.886, 0.3393, 0.58, 0.8129, -0.05297, 0.2598, -0.007847, 0.9656, 0.2598, -0.007845, -0.9656, 0.58, 0.8129, 0.05292, 0.3162, 0.886, -0.3393, -0.0751, 0.9052, -0.4183, 0.58, 0.8129, 0.05292, 0.1625, -0.6115, -0.7744, -0.3376, 0.01988, -0.9411, -0.0751, 0.9052, -0.4183, 0.1625, -0.6115, -0.7744, 0.3376, 0.01988, 0.9411, -0.04486, -0.01055, 0.9989, 0.3046, 0.7971, 0.5214, 0.07509, 0.9052, 0.4183, -0.58, 0.8129, -0.05292, 0.07509, 0.9052, 0.4183, 0.3046, 0.7971, 0.5214, -0.58, 0.8129, -0.05292, 0.3046, 0.7971, 0.5214, -0.3162, 0.886, 0.3393, -0.58, 0.8129, 0.05297, -0.3162, 0.886, -0.3393, 0.3046, 0.7971, -0.5214, -0.58, 0.8129, 0.05297, 0.3046, 0.7971, -0.5214, 0.07508, 0.9052, -0.4183, 0.3375, 0.01988, -0.9411, 0.07508, 0.9052, -0.4183, 0.3046, 0.7971, -0.5214, -0.04485, -0.01055, -0.9989, -0.1399, -0.851, 0.5061, 0.58, 0.8129, -0.05297, -0.04231, -0.9775, -0.2068, -0.1399, -0.851, -0.5061, -0.04231, -0.9775, 0.2068, 0.58, 0.8129, 0.05292, 0.04486, -0.01055, -0.9989, -0.04231, -0.9775, 0.2068, -0.1399, -0.851, -0.5061, -0.58, 0.8129, -0.05292, 0.04232, -0.9775, -0.2068, -0.1621, -0.6127, 0.7735, 0.1399, -0.851, 0.5061, -0.58, 0.8129, -0.05292, -0.2598, -0.007845, 0.9656, -0.58, 0.8129, 0.05297, 0.1399, -0.851, -0.5061, -0.2598, -0.007848, -0.9656, -0.162, -0.6131, -0.7733, 0.04233, -0.9775, 0.2068, -0.58, 0.8129, 0.05297, 0.3375, 0.01988, -0.9411, 0.04233, -0.9775, 0.2068, -0.162, -0.6131, -0.7733, 0.04232, -0.9775, -0.2068, 0.3376, 0.01988, 0.9411, -0.1621, -0.6127, 0.7735, -0.1399, -0.851, 0.5061, -0.04231, -0.9775, -0.2068, 0.04485, -0.01055, 0.9989, 0.04233, -0.9775, 0.2068, -0.04485, -0.01055, -0.9989, 0.1399, -0.851, -0.5061, -0.3376, 0.01988, -0.9411, -0.04231, -0.9775, 0.2068, 0.04486, -0.01055, -0.9989, -0.3376, 0.01988, 0.9411, -0.04231, -0.9775, -0.2068, 0.1627, -0.611, 0.7747, 0.04232, -0.9775, -0.2068, -0.04486, -0.01055, 0.9989, 0.3376, 0.01988, 0.9411, 0.06811, 0.6248, 0.7778, 0.6794, 0.2139, 0.7019, 0.118, -0.01751, 0.9929, 0.06032, 0.6398, 0.7662, 0.61, 0.2056, -0.7653, 0.06083, 0.601, -0.7969, 0.05395, 0.6227, -0.7806, 0.1073, -0.01663, -0.9941, -0.6794, 0.2139, 0.7019, -0.4567, 0.6737, 0.581, -0.06811, 0.6248, 0.7778, -0.4487, 0.6127, -0.6506, -0.61, 0.2056, -0.7653, -0.06082, 0.6011, -0.7969, 0.4942, -0.439, -0.7504, 0.7634, 0.07532, -0.6415, 0.4584, -0.1017, -0.8829, -0.3491, -0.04531, -0.936, -0.4942, -0.439, -0.7504, 0.5862, -0.7693, 0.254, 0.8067, -0.167, 0.5668, 0.2347, -0.2369, 0.9428, -0.2571, -0.8968, 0.36, 0.2571, -0.8968, 0.36, -0.8067, -0.167, 0.5668, -0.9463, -0.2069, 0.2483, 0.5862, -0.7693, 0.254, -0.2347, -0.2369, 0.9428, 0.2571, -0.8968, 0.36, 0.7369, 0.3002, 0.6056, 0.2347, -0.2369, 0.9428, 0.8067, -0.167, 0.5668, 0.4942, -0.439, -0.7504, 0.4584, -0.1017, -0.8829, 0.3491, -0.04531, -0.936, -0.6825, 0.1761, 0.7094, -0.8414, 0.1715, 0.5125, -0.737, 0.3002, 0.6056, -0.7634, 0.07531, -0.6415, -0.4942, -0.439, -0.7504, -0.4584, -0.1017, -0.8829, 0.7369, 0.3002, 0.6056, 0.6825, 0.1761, 0.7094, 0.2347, -0.2369, 0.9428, -0.2347, -0.2369, 0.9428, -0.737, 0.3002, 0.6056, -0.8067, -0.167, 0.5668, -0.6327, -0.1936, -0.7498, -0.9944, 0.05685, -0.08903, -0.2571, -0.8968, 0.36, -0.3152, 0.6446, -0.6965, 0.297, -0.8246, -0.4815, -0.2932, -0.8218, -0.4885, 0.6327, -0.1936, -0.7498, -0.8738, 0.3907, 0.2894, -0.00986, 0.7981, 0.6025, -0.006296, 0.7981, 0.6024, -0.829, 0.4451, 0.3385, 0.8088, 0.4702, 0.3533, -0.006296, 0.7981, 0.6024, -0.00986, 0.7981, 0.6025, 0.8769, 0.3809, 0.2932, 0.006239, 0.7981, 0.6024, 0.829, 0.4451, 0.3385, 0.8666, 0.2793, 0.4134, -0.4928, 0.5126, 0.7031, -0.809, 0.47, 0.3531, 0.006239, 0.7981, 0.6024, -0.4928, 0.5126, 0.7031, -0.8845, 0.1668, 0.4357, -0.6327, -0.1936, -0.7498, 0.2932, -0.8218, -0.4885, -0.297, -0.8246, -0.4815, 0.0, -1.0, 0.0, -0.2932, -0.8218, -0.4885, 0.297, -0.8246, -0.4815, 0.8748, -0.04329, -0.4825, -0.6327, -0.1936, -0.7498, -0.3152, 0.6446, -0.6965, 0.09585, 0.8024, -0.589, 0.9746, 0.1649, -0.1516, 0.2932, -0.8218, -0.4885, -0.6327, -0.1936, -0.7498, 0.8748, -0.04329, -0.4825, -0.9789, 0.1919, -0.07, -0.9944, 0.05685, -0.08903, -0.6327, -0.1936, -0.7498, -0.297, -0.8246, -0.4815, -0.829, 0.4451, 0.3385, -0.006296, 0.7981, 0.6024, 0.4928, 0.5126, 0.7031, -0.8666, 0.2793, 0.4134, 0.8845, 0.1668, 0.4357, 0.4928, 0.5126, 0.7031, -0.006296, 0.7981, 0.6024, 0.8088, 0.4702, 0.3533, 0.6327, -0.1936, -0.7498, -0.8748, -0.0433, -0.4825, -0.09585, 0.8024, -0.589, 0.3152, 0.6446, -0.6965, 0.9944, 0.05685, -0.08903, 0.6327, -0.1936, -0.7498, 0.3152, 0.6446, -0.6965, 0.2571, -0.8968, 0.36, -0.4928, 0.5126, 0.7031, 0.8666, 0.2793, 0.4134, 0.2571, -0.8968, 0.36, -0.8845, 0.1668, 0.4357, -0.4928, 0.5126, 0.7031, 0.2571, -0.8968, 0.36, -0.9463, -0.2069, 0.2483])] * 3)])
arm_armature = bpy.data.armatures.new('Armature')  # bones are not reproduced

# ---- objects
ob_armature = bpy.data.objects.new('Armature', arm_armature)
ob_psphere1 = bpy.data.objects.new('pSphere1', me_x)
ob_lamp = bpy.data.objects.new('Lamp', light_lamp)
ob_camera = bpy.data.objects.new('Camera', cam_camera)

# ---- transforms, parenting, visibility, modifiers, constraints
ob_armature.location = (0.0, 0.0, 0.0)
ob_armature.rotation_euler = (1.571, -0.0, 1.571)
ob_armature.lineart.crease_threshold = 0.0
ob_psphere1.parent = ob_armature
ob_psphere1.location = (0.0, 0.0, 0.0)
ob_psphere1.color = (0.8, 0.8, 0.8, 1.0)
ob_psphere1.lineart.crease_threshold = 0.0
_vg = ob_psphere1.vertex_groups.new(name='joint1')
for _i, _w in zip([24, 38, 39, 42, 43, 50, 51, 52, 53, 54, 55], [1.0, 1.0, 1.0, 1.0, 1.0, 1.0, 1.0, 1.0, 1.0, 1.0, 1.0]): _vg.add([_i], _w, 'REPLACE')
_vg = ob_psphere1.vertex_groups.new(name='joint8')
for _i, _w in zip([66, 120], [1.0, 0.9754]): _vg.add([_i], _w, 'REPLACE')
_vg = ob_psphere1.vertex_groups.new(name='joint9')
_vg.add([76, 77, 78], 1.0, 'REPLACE')
_vg = ob_psphere1.vertex_groups.new(name='joint10')
for _i, _w in zip([90, 91, 92, 120], [1.0, 1.0, 1.0, 0.02455]): _vg.add([_i], _w, 'REPLACE')
_vg = ob_psphere1.vertex_groups.new(name='joint11')
_vg.add([40, 122, 124, 125, 128, 129, 130, 134, 135, 136], 1.0, 'REPLACE')
_vg = ob_psphere1.vertex_groups.new(name='joint17')
for _i, _w in zip([67, 121], [1.0, 0.9754]): _vg.add([_i], _w, 'REPLACE')
_vg = ob_psphere1.vertex_groups.new(name='joint18')
_vg.add([79, 80, 81], 1.0, 'REPLACE')
_vg = ob_psphere1.vertex_groups.new(name='joint19')
for _i, _w in zip([93, 94, 95, 121], [1.0, 1.0, 1.0, 0.02455]): _vg.add([_i], _w, 'REPLACE')
_vg = ob_psphere1.vertex_groups.new(name='joint20')
_vg.add([41, 123, 126, 127, 131, 132, 133, 137, 138, 139], 1.0, 'REPLACE')
_vg = ob_psphere1.vertex_groups.new(name='joint3')
for _i, _w in zip([0, 1, 2, 3, 4, 5, 6, 7, 8, 9, 10, 11, 12, 13, 14, 15, 16, 17, 18, 19, 20, 21, 22, 23, 25, 26, 27, 28, 29, 30, 31, 32, 33, 34, 35, 36, 37, 44, 45, 46, 47, 48, 49, 56, 58, 59, 61, 63, 65], [1.0, 1.0, 1.0, 1.0, 1.0, 1.0, 1.0, 1.0, 1.0, 1.0, 1.0, 1.0, 1.0, 1.0, 1.0, 1.0, 1.0, 1.0, 1.0, 1.0, 1.0, 1.0, 1.0, 1.0, 1.0, 1.0, 1.0, 1.0, 1.0, 1.0, 1.0, 1.0, 1.0, 1.0, 1.0, 1.0, 1.0, 1.0, 1.0, 1.0, 1.0, 1.0, 1.0, 1.0, 1.0, 1.0, 1.0, 0.03468, 0.03468]): _vg.add([_i], _w, 'REPLACE')
_vg = ob_psphere1.vertex_groups.new(name='joint4')
for _i, _w in zip([62, 63, 118], [1.0, 0.9653, 1.0]): _vg.add([_i], _w, 'REPLACE')
_vg = ob_psphere1.vertex_groups.new(name='joint5')
_vg.add([68, 69, 70, 71], 1.0, 'REPLACE')
_vg = ob_psphere1.vertex_groups.new(name='joint6')
_vg.add([60, 82, 83, 84, 85, 96, 97, 100, 102, 104, 106, 108, 109, 110, 114, 115], 1.0, 'REPLACE')
_vg = ob_psphere1.vertex_groups.new(name='joint13')
for _i, _w in zip([64, 65, 119], [1.0, 0.9653, 1.0]): _vg.add([_i], _w, 'REPLACE')
_vg = ob_psphere1.vertex_groups.new(name='joint14')
_vg.add([72, 73, 74, 75], 1.0, 'REPLACE')
_vg = ob_psphere1.vertex_groups.new(name='joint15')
_vg.add([57, 86, 87, 88, 89, 98, 99, 101, 103, 105, 107, 111, 112, 113, 116, 117], 1.0, 'REPLACE')
_m = ob_psphere1.modifiers.new('Armature', 'ARMATURE')
_m.object = ob_armature
ob_lamp.location = (4.076, 1.005, 5.904)
ob_lamp.rotation_euler = (0.6503, 0.05522, 1.866)
ob_lamp.lock_rotations_4d = False
ob_lamp.empty_display_type = 'ARROWS'
ob_lamp.color = (0.0, 0.0, 0.0, 0.0)
ob_lamp.lineart.crease_threshold = 0.0
ob_camera.location = (7.481, -6.508, 5.344)
ob_camera.rotation_euler = (1.109, 0.0, 0.8149)
ob_camera.lock_rotations_4d = False
ob_camera.empty_display_type = 'ARROWS'
ob_camera.color = (0.0, 0.0, 0.0, 0.0)
ob_camera.display_type = 'WIRE'
ob_camera.lineart.crease_threshold = 0.0

# ---- collection membership
col_collection_1.objects.link(ob_armature)
col_collection_1.objects.link(ob_psphere1)
col_collection_1.objects.link(ob_lamp)
col_collection_1.objects.link(ob_camera)

# ---- scene / render settings (as saved in the file)
scene.camera = ob_camera
scene.frame_start = 2; scene.frame_end = 37; scene.frame_set(0)
scene.render.engine = 'BLENDER_EEVEE_NEXT'
scene.render.resolution_percentage = 50
scene.render.dither_intensity = 0.0
scene.cycles.use_denoising = False
scene.cycles.samples = 128
scene.cycles.sampling_pattern = 'TABULATED_SOBOL'
scene.cycles.use_adaptive_sampling = False
scene.cycles.use_light_tree = False
scene.cycles.blur_glossy = 0.0
scene.cycles.sample_clamp_indirect = 0.0
scene.view_settings.view_transform = 'Standard'
bpy.context.view_layer.update()
